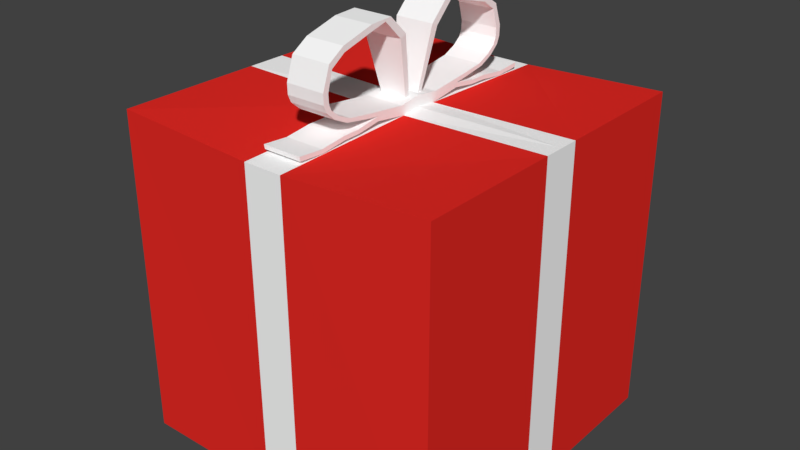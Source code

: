 # Source: Present.blend  (saved by Blender 2.78.0; exported with 4.5.12 LTS)
import bpy
from mathutils import Matrix  # noqa: F401  (used for matrix-valued properties, if any)

bpy.ops.wm.read_factory_settings(use_empty=True)
scene = bpy.context.scene
scene.name = 'Scene'

# ---- collections
col_collection_1 = bpy.data.collections.new('Collection 1'); scene.collection.children.link(col_collection_1)

# ---- materials (node trees are filled in below, after node groups)
mat_box = bpy.data.materials.new('Box')
mat_box.alpha_threshold = 0.0
mat_box.use_transparent_shadow = False
mat_box.diffuse_color = (0.8, 0.02392, 0.0184, 1.0)
mat_box.roughness = 0.5
mat_ribbon = bpy.data.materials.new('Ribbon')
mat_ribbon.alpha_threshold = 0.0
mat_ribbon.use_transparent_shadow = False
mat_ribbon.diffuse_color = (1.0, 1.0, 1.0, 1.0)
mat_ribbon.roughness = 0.5
mat_ribbon.specular_intensity = 0.0

# ---- material node trees

# ---- world
world_world = bpy.data.worlds.new('World'); scene.world = world_world
world_world.color = (0.05088, 0.05088, 0.05088)
world_world.use_sun_shadow = False
world_world.sun_shadow_jitter_overblur = 0.0
world_world.cycles.sampling_method = 'MANUAL'

# ---- meshes
me_cube_001 = bpy.data.meshes.new('Cube.001')
me_cube_001.from_pydata([(-1.0, -1.0, -1.0), (-1.0, -1.0, 1.0), (1.0, -1.0, -1.0), (1.0, -1.0, 1.0), (-1.0, -0.1217, -1.0), (-1.0, -0.1217, 1.0), (1.0, -0.1217, -1.0), (1.0, -0.1217, 1.0), (0.1265, -1.0, -1.0), (0.1265, -1.012, 0.9583), (0.1265, -0.1217, 0.983), (0.1265, -0.1217, -1.0), (-0.1106, -1.012, 0.9583), (-0.1106, -0.1217, -1.0), (-0.1106, -1.0, -1.0), (-0.1106, -0.1217, 0.983), (-0.1106, -0.1346, 1.014), (0.1265, -0.1346, 1.014), (-0.1106, -0.3207, 1.011), (0.1265, -0.3207, 1.011), (-0.1106, -0.3261, 1.038), (0.1265, -0.3261, 1.038), (-0.1106, -0.4654, 0.9896), (0.1265, -0.4654, 0.9896), (-0.1106, -0.4716, 1.014), (0.1265, -0.4716, 1.014), (-0.1106, -0.5677, 0.9882), (0.1265, -0.5677, 0.9882), (-0.1106, -0.5739, 1.013), (0.1265, -0.5739, 1.013), (-0.1106, -0.7227, 0.969), (0.1265, -0.7227, 0.969), (-0.1106, -0.7284, 0.9942), (0.1265, -0.7284, 0.9942), (-0.1106, -0.8762, 0.9796), (0.1265, -0.8762, 0.9796), (-0.1106, -0.8811, 1.006), (0.1265, -0.8811, 1.006), (-0.1106, -0.1382, 1.041), (0.1265, -0.1382, 1.041), (-0.1106, -0.4018, 1.048), (0.1265, -0.4018, 1.048), (-0.1106, -0.3885, 1.071), (0.1265, -0.3885, 1.071), (-0.1106, -0.5488, 1.073), (0.1265, -0.5488, 1.073), (-0.1106, -0.5267, 1.091), (0.1265, -0.5267, 1.091), (-0.1106, -0.6323, 1.113), (0.1265, -0.6323, 1.113), (-0.1106, -0.605, 1.126), (0.1265, -0.605, 1.126), (-0.1106, -0.6883, 1.162), (0.1265, -0.6883, 1.162), (-0.1106, -0.655, 1.166), (0.1265, -0.655, 1.166), (-0.1106, -0.707, 1.206), (0.1265, -0.707, 1.206), (-0.1106, -0.6722, 1.203), (0.1265, -0.6722, 1.203), (-0.1106, -0.7089, 1.268), (0.1265, -0.7089, 1.268), (-0.1106, -0.675, 1.258), (0.1265, -0.675, 1.258), (-0.1106, -0.6636, 1.399), (0.1265, -0.6636, 1.399), (-0.1106, -0.6438, 1.371), (0.1265, -0.6438, 1.371), (-0.1106, -0.5629, 1.463), (0.1265, -0.5629, 1.463), (-0.1106, -0.5574, 1.429), (0.1265, -0.5574, 1.429), (-0.1106, -0.361, 1.518), (0.1265, -0.361, 1.518), (-0.1106, -0.3685, 1.481), (0.1265, -0.3685, 1.481), (-0.1106, -0.2196, 1.525), (0.1265, -0.2196, 1.525), (-0.1106, -0.2597, 1.508), (0.1265, -0.2597, 1.508), (-0.1106, -0.1058, 1.413), (0.1265, -0.1058, 1.413), (-0.1106, -0.146, 1.395), (0.1265, -0.146, 1.395), (-0.07238, -0.03524, 1.038), (0.08831, -0.03524, 1.038), (-0.07238, -0.06023, 1.033), (0.08831, -0.06023, 1.033), (-1.0, 0.0, -1.0), (1.0, 0.0, 1.0), (-1.0, 0.0, 1.0), (1.0, 0.0, -1.0), (0.1265, 0.0, -1.0), (0.1265, 0.0, 0.995), (-0.1106, 0.0, -1.0), (-0.1106, 0.0, 0.995), (0.1265, 0.0, 1.03), (-0.1106, 0.0, 1.03), (0.1265, 0.0, 1.06), (-0.1106, 0.0, 1.06), (-1.0, 1.0, -1.0), (-1.0, 1.0, 1.0), (1.0, 1.0, -1.0), (1.0, 1.0, 1.0), (-1.0, 0.1217, -1.0), (-1.0, 0.1217, 1.0), (1.0, 0.1217, -1.0), (1.0, 0.1217, 1.0), (0.1265, 1.0, -1.0), (0.1265, 1.012, 0.9583), (0.1265, 0.1217, 0.983), (0.1265, 0.1217, -1.0), (-0.1106, 1.012, 0.9583), (-0.1106, 0.1217, -1.0), (-0.1106, 1.0, -1.0), (-0.1106, 0.1217, 0.983), (-0.1106, 0.1346, 1.014), (0.1265, 0.1346, 1.014), (-0.1106, 0.3207, 1.011), (0.1265, 0.3207, 1.011), (-0.1106, 0.3261, 1.038), (0.1265, 0.3261, 1.038), (-0.1106, 0.4654, 0.9896), (0.1265, 0.4654, 0.9896), (-0.1106, 0.4716, 1.014), (0.1265, 0.4716, 1.014), (-0.1106, 0.5677, 0.9882), (0.1265, 0.5677, 0.9882), (-0.1106, 0.5739, 1.013), (0.1265, 0.5739, 1.013), (-0.1106, 0.7227, 0.969), (0.1265, 0.7227, 0.969), (-0.1106, 0.7284, 0.9942), (0.1265, 0.7284, 0.9942), (-0.1106, 0.8762, 0.9796), (0.1265, 0.8762, 0.9796), (-0.1106, 0.8811, 1.006), (0.1265, 0.8811, 1.006), (-0.1106, 0.1382, 1.041), (0.1265, 0.1382, 1.041), (-0.1106, 0.4018, 1.048), (0.1265, 0.4018, 1.048), (-0.1106, 0.3885, 1.071), (0.1265, 0.3885, 1.071), (-0.1106, 0.5488, 1.073), (0.1265, 0.5488, 1.073), (-0.1106, 0.5267, 1.091), (0.1265, 0.5267, 1.091), (-0.1106, 0.6323, 1.113), (0.1265, 0.6323, 1.113), (-0.1106, 0.605, 1.126), (0.1265, 0.605, 1.126), (-0.1106, 0.6883, 1.162), (0.1265, 0.6883, 1.162), (-0.1106, 0.655, 1.166), (0.1265, 0.655, 1.166), (-0.1106, 0.707, 1.206), (0.1265, 0.707, 1.206), (-0.1106, 0.6722, 1.203), (0.1265, 0.6722, 1.203), (-0.1106, 0.7089, 1.268), (0.1265, 0.7089, 1.268), (-0.1106, 0.675, 1.258), (0.1265, 0.675, 1.258), (-0.1106, 0.6636, 1.399), (0.1265, 0.6636, 1.399), (-0.1106, 0.6438, 1.371), (0.1265, 0.6438, 1.371), (-0.1106, 0.5629, 1.463), (0.1265, 0.5629, 1.463), (-0.1106, 0.5574, 1.429), (0.1265, 0.5574, 1.429), (-0.1106, 0.361, 1.518), (0.1265, 0.361, 1.518), (-0.1106, 0.3685, 1.481), (0.1265, 0.3685, 1.481), (-0.1106, 0.2196, 1.525), (0.1265, 0.2196, 1.525), (-0.1106, 0.2597, 1.508), (0.1265, 0.2597, 1.508), (-0.1106, 0.1058, 1.413), (0.1265, 0.1058, 1.413), (-0.1106, 0.146, 1.395), (0.1265, 0.146, 1.395), (-0.07238, 0.03524, 1.038), (0.08831, 0.03524, 1.038), (-0.07238, 0.06023, 1.033), (0.08831, 0.06023, 1.033), (-1.0, 0.0, -1.0), (1.0, 0.0, 1.0), (-1.0, 0.0, 1.0), (1.0, 0.0, -1.0), (0.1265, 0.0, -1.0), (0.1265, 0.0, 0.995), (-0.1106, 0.0, -1.0), (-0.1106, 0.0, 0.995), (0.1265, 0.0, 1.03), (-0.1106, 0.0, 1.03), (0.1265, 0.0, 1.06), (-0.1106, 0.0, 1.06)], [], [(6, 7, 3, 2), (14, 12, 1, 0), (11, 6, 2, 8), (15, 5, 1, 12), (95, 90, 5, 15), (92, 91, 6, 11), (91, 89, 7, 6), (0, 1, 5, 4), (94, 92, 11, 13), (89, 93, 10, 7), (7, 10, 9, 3), (13, 11, 8, 14), (2, 3, 9, 8), (4, 13, 14, 0), (88, 94, 13, 4), (10, 17, 21, 19), (10, 15, 12, 9), (8, 9, 12, 14), (95, 15, 16, 97), (20, 18, 22, 24), (17, 16, 20, 21), (15, 10, 19, 18), (16, 15, 18, 20), (25, 24, 28, 29), (21, 20, 24, 25), (19, 21, 25, 23), (18, 19, 23, 22), (27, 29, 33, 31), (23, 25, 29, 27), (22, 23, 27, 26), (24, 22, 26, 28), (32, 30, 34, 36), (26, 27, 31, 30), (28, 26, 30, 32), (29, 28, 32, 33), (34, 35, 37, 36), (33, 32, 36, 37), (31, 33, 37, 35), (30, 31, 35, 34), (98, 99, 38, 39), (39, 38, 42, 43), (97, 16, 38, 99), (42, 40, 44, 46), (16, 17, 41, 40), (17, 39, 43, 41), (38, 16, 40, 42), (45, 47, 51, 49), (43, 42, 46, 47), (41, 43, 47, 45), (40, 41, 45, 44), (48, 49, 53, 52), (44, 45, 49, 48), (46, 44, 48, 50), (47, 46, 50, 51), (54, 52, 56, 58), (50, 48, 52, 54), (51, 50, 54, 55), (49, 51, 55, 53), (57, 59, 63, 61), (55, 54, 58, 59), (53, 55, 59, 57), (52, 53, 57, 56), (62, 60, 64, 66), (56, 57, 61, 60), (58, 56, 60, 62), (59, 58, 62, 63), (67, 66, 70, 71), (63, 62, 66, 67), (61, 63, 67, 65), (60, 61, 65, 64), (69, 71, 75, 73), (65, 67, 71, 69), (64, 65, 69, 68), (66, 64, 68, 70), (74, 72, 76, 78), (68, 69, 73, 72), (70, 68, 72, 74), (71, 70, 74, 75), (77, 79, 83, 81), (75, 74, 78, 79), (73, 75, 79, 77), (72, 73, 77, 76), (81, 83, 87, 85), (76, 77, 81, 80), (78, 76, 80, 82), (79, 78, 82, 83), (84, 85, 87, 86), (80, 81, 85, 84), (82, 80, 84, 86), (83, 82, 86, 87), (10, 93, 96, 17), (17, 96, 98, 39), (4, 5, 90, 88), (106, 102, 103, 107), (114, 100, 101, 112), (111, 108, 102, 106), (115, 112, 101, 105), (195, 115, 105, 190), (192, 111, 106, 191), (191, 106, 107, 189), (100, 104, 105, 101), (194, 113, 111, 192), (189, 107, 110, 193), (107, 103, 109, 110), (113, 114, 108, 111), (102, 108, 109, 103), (104, 100, 114, 113), (188, 104, 113, 194), (110, 119, 121, 117), (110, 109, 112, 115), (108, 114, 112, 109), (195, 197, 116, 115), (120, 124, 122, 118), (117, 121, 120, 116), (115, 118, 119, 110), (116, 120, 118, 115), (125, 129, 128, 124), (121, 125, 124, 120), (119, 123, 125, 121), (118, 122, 123, 119), (127, 131, 133, 129), (123, 127, 129, 125), (122, 126, 127, 123), (124, 128, 126, 122), (132, 136, 134, 130), (126, 130, 131, 127), (128, 132, 130, 126), (129, 133, 132, 128), (134, 136, 137, 135), (133, 137, 136, 132), (131, 135, 137, 133), (130, 134, 135, 131), (198, 139, 138, 199), (139, 143, 142, 138), (197, 199, 138, 116), (142, 146, 144, 140), (116, 140, 141, 117), (117, 141, 143, 139), (138, 142, 140, 116), (145, 149, 151, 147), (143, 147, 146, 142), (141, 145, 147, 143), (140, 144, 145, 141), (148, 152, 153, 149), (144, 148, 149, 145), (146, 150, 148, 144), (147, 151, 150, 146), (154, 158, 156, 152), (150, 154, 152, 148), (151, 155, 154, 150), (149, 153, 155, 151), (157, 161, 163, 159), (155, 159, 158, 154), (153, 157, 159, 155), (152, 156, 157, 153), (162, 166, 164, 160), (156, 160, 161, 157), (158, 162, 160, 156), (159, 163, 162, 158), (167, 171, 170, 166), (163, 167, 166, 162), (161, 165, 167, 163), (160, 164, 165, 161), (169, 173, 175, 171), (165, 169, 171, 167), (164, 168, 169, 165), (166, 170, 168, 164), (174, 178, 176, 172), (168, 172, 173, 169), (170, 174, 172, 168), (171, 175, 174, 170), (177, 181, 183, 179), (175, 179, 178, 174), (173, 177, 179, 175), (172, 176, 177, 173), (181, 185, 187, 183), (176, 180, 181, 177), (178, 182, 180, 176), (179, 183, 182, 178), (184, 186, 187, 185), (180, 184, 185, 181), (182, 186, 184, 180), (183, 187, 186, 182), (110, 117, 196, 193), (117, 139, 198, 196), (104, 188, 190, 105)])
me_cube_001.polygons.foreach_set('material_index', [0, 0, 0, 0, 1, 1, 1, 0, 1, 1, 0, 1, 0, 0, 1, 1, 1, 1, 1, 1, 1, 1, 1, 1, 1, 1, 1, 1, 1, 1, 1, 1, 1, 1, 1, 1, 1, 1, 1, 1, 1, 1, 1, 1, 1, 1, 1, 1, 1, 1, 1, 1, 1, 1, 1, 1, 1, 1, 1, 1, 1, 1, 1, 1, 1, 1, 1, 1, 1, 1, 1, 1, 1, 1, 1, 1, 1, 1, 1, 1, 1, 1, 1, 1, 1, 1, 1, 1, 1, 1, 1, 1, 1, 0, 0, 0, 0, 1, 1, 1, 0, 1, 1, 0, 1, 0, 0, 1, 1, 1, 1, 1, 1, 1, 1, 1, 1, 1, 1, 1, 1, 1, 1, 1, 1, 1, 1, 1, 1, 1, 1, 1, 1, 1, 1, 1, 1, 1, 1, 1, 1, 1, 1, 1, 1, 1, 1, 1, 1, 1, 1, 1, 1, 1, 1, 1, 1, 1, 1, 1, 1, 1, 1, 1, 1, 1, 1, 1, 1, 1, 1, 1, 1, 1, 1, 1, 1, 1, 1, 1, 1, 1, 1, 1, 1, 1])
me_cube_001.materials.append(mat_box)
me_cube_001.materials.append(mat_ribbon)
me_cube_001.use_remesh_preserve_volume = False
me_cube_001.use_remesh_preserve_attributes = False
me_cube_001.use_mirror_vertex_groups = False
me_cube_001.update()

# ---- objects
ob_present = bpy.data.objects.new('Present', me_cube_001)

# ---- transforms, parenting, visibility, modifiers, constraints
ob_present.location = (0.0, 0.0, 0.0)
ob_present.lineart.crease_threshold = 0.0

# ---- collection membership
col_collection_1.objects.link(ob_present)

# ---- scene / render settings (as saved in the file)
scene.frame_start = 1; scene.frame_end = 250; scene.frame_set(1)
scene.render.engine = 'BLENDER_EEVEE_NEXT'
scene.render.resolution_percentage = 50
scene.render.dither_intensity = 0.0
scene.cycles.use_denoising = False
scene.cycles.samples = 128
scene.cycles.sampling_pattern = 'TABULATED_SOBOL'
scene.cycles.light_sampling_threshold = 0.0
scene.cycles.use_adaptive_sampling = False
scene.cycles.use_light_tree = False
scene.cycles.blur_glossy = 0.0
scene.cycles.sample_clamp_indirect = 0.0
scene.view_settings.view_transform = 'Standard'
bpy.context.view_layer.update()

# ---- added for rendering (the .blend has no active camera and no usable light): camera, sun
cam_auto = bpy.data.cameras.new('AutoCamera')
cam_auto.lens = 50.0
cam_auto.sensor_width = 36.0
cam_auto.clip_end = 1000.0
ob_auto_camera = bpy.data.objects.new('AutoCamera', cam_auto)
scene.collection.objects.link(ob_auto_camera)
ob_auto_camera.location = (3.51933, -4.2232, 3.07794)
ob_auto_camera.rotation_euler = (1.09748, -7.21219e-08, 0.694738)
scene.camera = ob_auto_camera
light_auto_sun = bpy.data.lights.new('AutoSun', 'SUN')
light_auto_sun.energy = 3.0
light_auto_sun.angle = 0.0523599
ob_auto_sun = bpy.data.objects.new('AutoSun', light_auto_sun)
scene.collection.objects.link(ob_auto_sun)
ob_auto_sun.rotation_euler = (0.872665, 0.174533, 0.523599)
bpy.context.view_layer.update()
